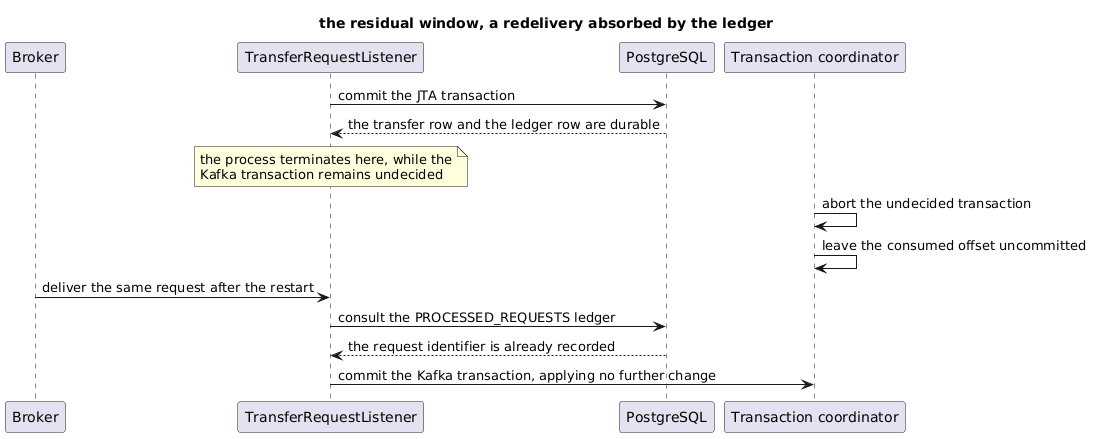

The diagram above was rendered by PlantUML. Its source (embedded in the PNG):
@startuml
title the residual window, a redelivery absorbed by the ledger
participant "Broker" as B
participant "TransferRequestListener" as L
participant "PostgreSQL" as D
participant "Transaction coordinator" as C

L -> D : commit the JTA transaction
D --> L : the transfer row and the ledger row are durable
note over L : the process terminates here, while the\nKafka transaction remains undecided
C -> C : abort the undecided transaction
C -> C : leave the consumed offset uncommitted
B -> L : deliver the same request after the restart
L -> D : consult the PROCESSED_REQUESTS ledger
D --> L : the request identifier is already recorded
L -> C : commit the Kafka transaction, applying no further change
@enduml